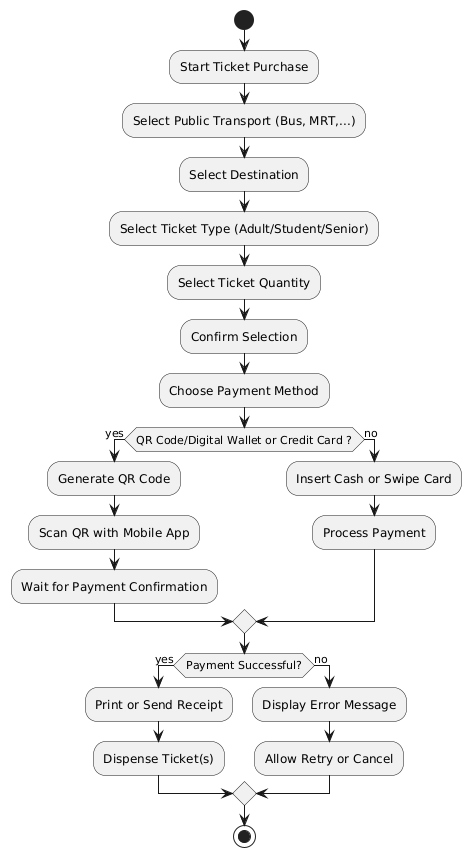

The diagram above was rendered by PlantUML. Its source (embedded in the PNG):
@startuml
start

:Start Ticket Purchase;
:Select Public Transport (Bus, MRT,...);
:Select Destination;
:Select Ticket Type (Adult/Student/Senior);
:Select Ticket Quantity;
:Confirm Selection;

:Choose Payment Method;
if (QR Code/Digital Wallet or Credit Card ?) then (yes)
  :Generate QR Code;
  :Scan QR with Mobile App;
  :Wait for Payment Confirmation;
else (no)
  :Insert Cash or Swipe Card;
  :Process Payment;
endif

if (Payment Successful?) then (yes)
  :Print or Send Receipt;
  :Dispense Ticket(s);
else (no)
  :Display Error Message;
  :Allow Retry or Cancel;
endif

stop
@enduml